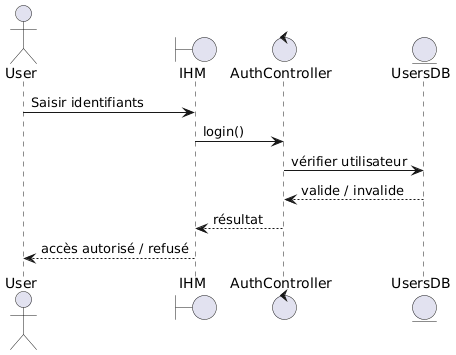

The diagram above was rendered by PlantUML. Its source (embedded in the PNG):
@startuml
actor User
boundary IHM
control AuthController
entity UsersDB

User -> IHM : Saisir identifiants
IHM -> AuthController : login()
AuthController -> UsersDB : vérifier utilisateur
UsersDB --> AuthController : valide / invalide
AuthController --> IHM : résultat
IHM --> User : accès autorisé / refusé
@enduml